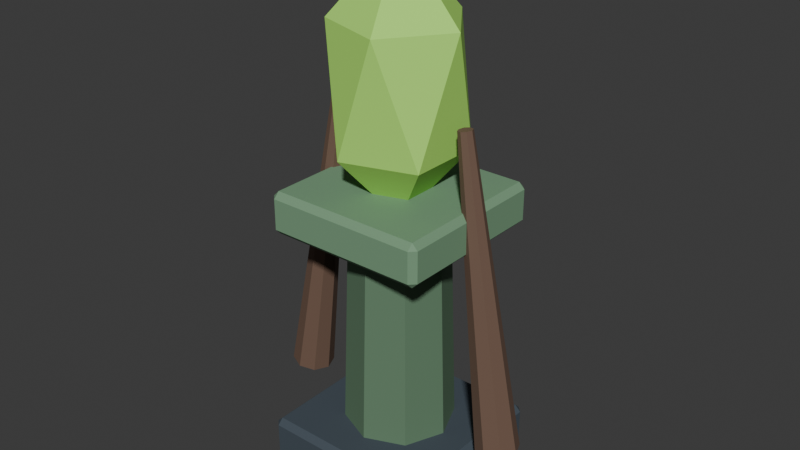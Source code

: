 # Source: SH10_L02_ForestShrine.blend  (saved by Blender 5.2.44; exported with 4.5.12 LTS)
import bpy
from mathutils import Matrix  # noqa: F401  (used for matrix-valued properties, if any)

bpy.ops.wm.read_factory_settings(use_empty=True)
scene = bpy.context.scene
scene.name = 'Scene'

# ---- collections
col_collection = bpy.data.collections.new('Collection'); scene.collection.children.link(col_collection)

# ---- materials (node trees are filled in below, after node groups)
mat_sh10_l02_forestshrine_dark = bpy.data.materials.new('SH10_L02_ForestShrine_Dark')
mat_sh10_l02_forestshrine_dark.diffuse_color = (0.055, 0.075, 0.095, 1.0)
mat_sh10_l02_forestshrine_slate = bpy.data.materials.new('SH10_L02_ForestShrine_Slate')
mat_sh10_l02_forestshrine_slate.diffuse_color = (0.12, 0.22, 0.13, 1.0)
mat_sh10_l02_forestshrine_edge = bpy.data.materials.new('SH10_L02_ForestShrine_Edge')
mat_sh10_l02_forestshrine_edge.diffuse_color = (0.18, 0.33, 0.195, 1.0)
mat_sh10_l02_forestshrine_soul = bpy.data.materials.new('SH10_L02_ForestShrine_Soul')
mat_sh10_l02_forestshrine_soul.diffuse_color = (0.45, 0.9, 0.15, 1.0)
mat_sh10_l02_forestshrine_wood = bpy.data.materials.new('SH10_L02_ForestShrine_Wood')
mat_sh10_l02_forestshrine_wood.diffuse_color = (0.16, 0.095, 0.065, 1.0)

# ---- material node trees
mat_sh10_l02_forestshrine_dark.use_nodes = True; mat_sh10_l02_forestshrine_dark.node_tree.nodes.clear()
_N = mat_sh10_l02_forestshrine_dark.node_tree.nodes; _L = mat_sh10_l02_forestshrine_dark.node_tree.links
n0 = _N.new('ShaderNodeBsdfPrincipled'); n0.name = 'Principled BSDF'; n0.location = (-200, 100)
n0.inputs[0].default_value = (0.055, 0.075, 0.095, 1.0)
n0.inputs[2].default_value = 0.8
n0.inputs[10].default_value = 0.005
n1 = _N.new('ShaderNodeOutputMaterial'); n1.name = 'Material Output'; n1.location = (200, 100)
_L.new(n0.outputs[0], n1.inputs[0])
n1.is_active_output = True
mat_sh10_l02_forestshrine_slate.use_nodes = True; mat_sh10_l02_forestshrine_slate.node_tree.nodes.clear()
_N = mat_sh10_l02_forestshrine_slate.node_tree.nodes; _L = mat_sh10_l02_forestshrine_slate.node_tree.links
n0 = _N.new('ShaderNodeBsdfPrincipled'); n0.name = 'Principled BSDF'; n0.location = (-200, 100)
n0.inputs[0].default_value = (0.12, 0.22, 0.13, 1.0)
n0.inputs[2].default_value = 0.8
n0.inputs[10].default_value = 0.005
n1 = _N.new('ShaderNodeOutputMaterial'); n1.name = 'Material Output'; n1.location = (200, 100)
_L.new(n0.outputs[0], n1.inputs[0])
n1.is_active_output = True
mat_sh10_l02_forestshrine_edge.use_nodes = True; mat_sh10_l02_forestshrine_edge.node_tree.nodes.clear()
_N = mat_sh10_l02_forestshrine_edge.node_tree.nodes; _L = mat_sh10_l02_forestshrine_edge.node_tree.links
n0 = _N.new('ShaderNodeBsdfPrincipled'); n0.name = 'Principled BSDF'; n0.location = (-200, 100)
n0.inputs[0].default_value = (0.18, 0.33, 0.195, 1.0)
n0.inputs[2].default_value = 0.8
n0.inputs[10].default_value = 0.005
n1 = _N.new('ShaderNodeOutputMaterial'); n1.name = 'Material Output'; n1.location = (200, 100)
_L.new(n0.outputs[0], n1.inputs[0])
n1.is_active_output = True
mat_sh10_l02_forestshrine_soul.use_nodes = True; mat_sh10_l02_forestshrine_soul.node_tree.nodes.clear()
_N = mat_sh10_l02_forestshrine_soul.node_tree.nodes; _L = mat_sh10_l02_forestshrine_soul.node_tree.links
n0 = _N.new('ShaderNodeBsdfPrincipled'); n0.name = 'Principled BSDF'; n0.location = (-200, 100)
n0.inputs[0].default_value = (0.45, 0.9, 0.15, 1.0)
n0.inputs[2].default_value = 0.8
n0.inputs[10].default_value = 0.005
n1 = _N.new('ShaderNodeOutputMaterial'); n1.name = 'Material Output'; n1.location = (200, 100)
_L.new(n0.outputs[0], n1.inputs[0])
n1.is_active_output = True
mat_sh10_l02_forestshrine_wood.use_nodes = True; mat_sh10_l02_forestshrine_wood.node_tree.nodes.clear()
_N = mat_sh10_l02_forestshrine_wood.node_tree.nodes; _L = mat_sh10_l02_forestshrine_wood.node_tree.links
n0 = _N.new('ShaderNodeBsdfPrincipled'); n0.name = 'Principled BSDF'; n0.location = (-200, 100)
n0.inputs[0].default_value = (0.16, 0.095, 0.065, 1.0)
n0.inputs[2].default_value = 0.8
n0.inputs[10].default_value = 0.005
n1 = _N.new('ShaderNodeOutputMaterial'); n1.name = 'Material Output'; n1.location = (200, 100)
_L.new(n0.outputs[0], n1.inputs[0])
n1.is_active_output = True

# ---- world
world_world = bpy.data.worlds.new('World'); scene.world = world_world
world_world.use_nodes = True; world_world.node_tree.nodes.clear()
_N = world_world.node_tree.nodes; _L = world_world.node_tree.links
n0 = _N.new('ShaderNodeOutputWorld'); n0.name = 'World Output'; n0.location = (200, 100)
n1 = _N.new('ShaderNodeBackground'); n1.name = 'Background'; n1.location = (-200, 100)
n1.inputs[0].default_value = (0.05088, 0.05088, 0.05088, 1.0)
_L.new(n1.outputs[0], n0.inputs[0])
n0.is_active_output = True
world_world.color = (0.05088, 0.05088, 0.05088)
world_world.sun_shadow_jitter_overblur = 0.0

# ---- meshes
me_cube_056 = bpy.data.meshes.new('Cube.056')
me_cube_056.from_pydata([(-0.35, -0.35, 0.0), (-0.35, -0.375, 0.025), (-0.375, -0.35, 0.025), (-0.35, -0.375, 0.215), (-0.35, -0.35, 0.24), (-0.375, -0.35, 0.215), (-0.35, 0.35, 0.0), (-0.375, 0.35, 0.025), (-0.35, 0.375, 0.025), (-0.35, 0.35, 0.24), (-0.35, 0.375, 0.215), (-0.375, 0.35, 0.215), (0.35, -0.35, 0.0), (0.375, -0.35, 0.025), (0.35, -0.375, 0.025), (0.35, -0.35, 0.24), (0.35, -0.375, 0.215), (0.375, -0.35, 0.215), (0.35, 0.35, 0.0), (0.35, 0.375, 0.025), (0.375, 0.35, 0.025), (0.35, 0.35, 0.24), (0.375, 0.35, 0.215), (0.35, 0.375, 0.215), (0.0, 0.24, -7.451e-09), (0.0, 0.2, 1.2), (0.1697, 0.1697, -7.451e-09), (0.1414, 0.1414, 1.2), (0.24, 0.0, -7.451e-09), (0.2, 0.0, 1.2), (0.1697, -0.1697, -7.451e-09), (0.1414, -0.1414, 1.2), (0.0, -0.24, -7.451e-09), (0.0, -0.2, 1.2), (-0.1697, -0.1697, -7.451e-09), (-0.1414, -0.1414, 1.2), (-0.24, 0.0, -7.451e-09), (-0.2, 0.0, 1.2), (-0.1697, 0.1697, -7.451e-09), (-0.1414, 0.1414, 1.2), (-0.325, -0.325, 1.11), (-0.325, -0.35, 1.135), (-0.35, -0.325, 1.135), (-0.325, -0.35, 1.265), (-0.325, -0.325, 1.29), (-0.35, -0.325, 1.265), (-0.325, 0.325, 1.11), (-0.35, 0.325, 1.135), (-0.325, 0.35, 1.135), (-0.325, 0.325, 1.29), (-0.325, 0.35, 1.265), (-0.35, 0.325, 1.265), (0.325, -0.325, 1.11), (0.35, -0.325, 1.135), (0.325, -0.35, 1.135), (0.325, -0.325, 1.29), (0.325, -0.35, 1.265), (0.35, -0.325, 1.265), (0.325, 0.325, 1.11), (0.325, 0.35, 1.135), (0.35, 0.325, 1.135), (0.325, 0.325, 1.29), (0.35, 0.325, 1.265), (0.325, 0.35, 1.265), (0.0, 0.0, 1.15), (0.2171, -0.1577, 1.454), (-0.08292, -0.2552, 1.454), (-0.2683, 0.0, 1.454), (-0.08292, 0.2552, 1.454), (0.2171, 0.1577, 1.454), (0.08292, -0.2552, 1.946), (-0.2171, -0.1577, 1.946), (-0.2171, 0.1577, 1.946), (0.08292, 0.2552, 1.946), (0.2683, 0.0, 1.946), (0.0, 0.0, 2.25), (-0.589, 3.728e-07, 0.3137), (-0.3297, -3.889e-07, 1.605), (-0.5629, 0.06364, 0.3097), (-0.321, 0.02121, 1.603), (-0.5, 0.09, 0.3), (-0.3, 0.03, 1.6), (-0.4371, 0.06364, 0.2903), (-0.279, 0.02121, 1.597), (-0.411, 3.97e-07, 0.2863), (-0.2703, -3.808e-07, 1.595), (-0.4371, -0.06364, 0.2903), (-0.279, -0.02121, 1.597), (-0.5, -0.09, 0.3), (-0.3, -0.03, 1.6), (-0.5629, -0.06364, 0.3097), (-0.321, -0.02121, 1.603), (0.589, 3.728e-07, 0.3137), (0.3297, -3.889e-07, 1.605), (0.5629, -0.06364, 0.3097), (0.321, -0.02121, 1.603), (0.5, -0.09, 0.3), (0.3, -0.03, 1.6), (0.4371, -0.06364, 0.2903), (0.279, -0.02121, 1.597), (0.411, 3.97e-07, 0.2863), (0.2703, -3.808e-07, 1.595), (0.4371, 0.06364, 0.2903), (0.279, 0.02121, 1.597), (0.5, 0.09, 0.3), (0.3, 0.03, 1.6), (0.5629, 0.06364, 0.3097), (0.321, 0.02121, 1.603)], [], [(0, 1, 2), (3, 4, 5), (6, 7, 8), (9, 10, 11), (12, 13, 14), (15, 16, 17), (18, 19, 20), (21, 22, 23), (6, 0, 2, 7), (1, 3, 5, 2), (4, 9, 11, 5), (10, 8, 7, 11), (18, 6, 8, 19), (9, 21, 23, 10), (22, 20, 19, 23), (12, 18, 20, 13), (21, 15, 17, 22), (16, 14, 13, 17), (0, 12, 14, 1), (15, 4, 3, 16), (6, 18, 12, 0), (2, 5, 11, 7), (14, 16, 3, 1), (21, 9, 4, 15), (8, 10, 23, 19), (20, 22, 17, 13), (24, 25, 27, 26), (26, 27, 29, 28), (28, 29, 31, 30), (30, 31, 33, 32), (32, 33, 35, 34), (34, 35, 37, 36), (27, 25, 39, 37, 35, 33, 31, 29), (36, 37, 39, 38), (38, 39, 25, 24), (24, 26, 28, 30, 32, 34, 36, 38), (40, 41, 42), (43, 44, 45), (46, 47, 48), (49, 50, 51), (52, 53, 54), (55, 56, 57), (58, 59, 60), (61, 62, 63), (46, 40, 42, 47), (41, 43, 45, 42), (44, 49, 51, 45), (50, 48, 47, 51), (58, 46, 48, 59), (49, 61, 63, 50), (62, 60, 59, 63), (52, 58, 60, 53), (61, 55, 57, 62), (56, 54, 53, 57), (40, 52, 54, 41), (55, 44, 43, 56), (46, 58, 52, 40), (42, 45, 51, 47), (54, 56, 43, 41), (61, 49, 44, 55), (48, 50, 63, 59), (60, 62, 57, 53), (64, 65, 66), (65, 64, 69), (64, 66, 67), (64, 67, 68), (64, 68, 69), (65, 69, 74), (66, 65, 70), (67, 66, 71), (68, 67, 72), (69, 68, 73), (65, 74, 70), (66, 70, 71), (67, 71, 72), (68, 72, 73), (69, 73, 74), (70, 74, 75), (71, 70, 75), (72, 71, 75), (73, 72, 75), (74, 73, 75), (76, 77, 79, 78), (78, 79, 81, 80), (80, 81, 83, 82), (82, 83, 85, 84), (84, 85, 87, 86), (86, 87, 89, 88), (79, 77, 91, 89, 87, 85, 83, 81), (88, 89, 91, 90), (90, 91, 77, 76), (76, 78, 80, 82, 84, 86, 88, 90), (92, 93, 95, 94), (94, 95, 97, 96), (96, 97, 99, 98), (98, 99, 101, 100), (100, 101, 103, 102), (102, 103, 105, 104), (95, 93, 107, 105, 103, 101, 99, 97), (104, 105, 107, 106), (106, 107, 93, 92), (92, 94, 96, 98, 100, 102, 104, 106)])
me_cube_056.polygons.foreach_set('material_index', [0, 0, 0, 0, 0, 0, 0, 0, 0, 0, 0, 0, 0, 0, 0, 0, 0, 0, 0, 0, 0, 0, 0, 0, 0, 0, 1, 1, 1, 1, 1, 1, 1, 1, 1, 1, 2, 2, 2, 2, 2, 2, 2, 2, 2, 2, 2, 2, 2, 2, 2, 2, 2, 2, 2, 2, 2, 2, 2, 2, 2, 2, 3, 3, 3, 3, 3, 3, 3, 3, 3, 3, 3, 3, 3, 3, 3, 3, 3, 3, 3, 3, 4, 4, 4, 4, 4, 4, 4, 4, 4, 4, 4, 4, 4, 4, 4, 4, 4, 4, 4, 4])
_uv = me_cube_056.uv_layers.new(name='UVMap')
_uv.uv.foreach_set('vector', [0.7451, 0.1684, 0.7529, 0.163, 0.7529, 0.1742, 0.8134, 0.163, 0.8215, 0.1684, 0.8134, 0.1742, 0.3176, 0.7461, 0.3254, 0.7402, 0.3254, 0.7515, 0.394, 0.7461, 0.3859, 0.7515, 0.3859, 0.7402, 0.007967, 0.231, 0.007967, 0.239, 1.551e-09, 0.231, 0.6114, 0.6145, 0.6193, 0.6065, 0.6194, 0.6145, 0.231, 0.231, 0.239, 0.231, 0.231, 0.239, 0.6114, 0.8376, 0.6194, 0.8376, 0.6193, 0.8455, 0.231, 0.007967, 0.007967, 0.007967, 0.007967, 6.015e-10, 0.231, 1.744e-08, 0.7529, 0.163, 0.8134, 0.163, 0.8134, 0.1742, 0.7529, 0.1742, 0.247, 0.007967, 0.247, 0.231, 0.239, 0.231, 0.239, 0.007967, 0.3859, 0.7515, 0.3254, 0.7515, 0.3254, 0.7402, 0.3859, 0.7402, 0.231, 0.231, 0.231, 0.007967, 0.239, 0.007967, 0.239, 0.231, 0.247, 0.231, 0.47, 0.231, 0.47, 0.239, 0.247, 0.239, 0.6194, 0.8376, 0.68, 0.8376, 0.6799, 0.8455, 0.6193, 0.8455, 0.007967, 0.231, 0.231, 0.231, 0.231, 0.239, 0.007967, 0.239, 0.6114, 0.8376, 0.6114, 0.6145, 0.6194, 0.6145, 0.6194, 0.8376, 0.6193, 0.6065, 0.6799, 0.6065, 0.68, 0.6145, 0.6194, 0.6145, 0.007967, 0.007967, 0.007967, 0.231, 1.551e-09, 0.231, 1.839e-08, 0.007967, 0.47, 0.007967, 0.247, 0.007967, 0.247, 0.0, 0.47, 0.0, 0.231, 0.007967, 0.231, 0.231, 0.007967, 0.231, 0.007967, 0.007967, 0.7529, 0.1742, 0.8134, 0.1742, 0.8174, 0.3265, 0.7568, 0.3265, 0.7566, -1.375e-10, 0.8171, -4.707e-09, 0.8134, 0.163, 0.7529, 0.163, 0.47, 0.231, 0.247, 0.231, 0.247, 0.007967, 0.47, 0.007967, 0.3254, 0.7515, 0.3859, 0.7515, 0.3896, 0.9145, 0.3291, 0.9145, 0.68, 0.8376, 0.6194, 0.8376, 0.6194, 0.6145, 0.68, 0.6145, 0.5781, 0.3835, 0.5729, 0.0008942, 0.5931, 9.143e-09, 0.6024, 0.3824, 0.6931, 0.766, 0.7021, 0.3835, 0.7472, 0.3837, 0.7472, 0.7663, 0.7472, 0.7663, 0.7472, 0.3837, 0.7923, 0.3835, 0.8013, 0.766, 0.3176, 0.6214, 0.3268, 0.239, 0.347, 0.2399, 0.3418, 0.6225, 0.3418, 0.6225, 0.347, 0.2399, 0.3927, 0.2399, 0.3966, 0.6225, 0.3966, 0.6225, 0.3927, 0.2399, 0.4371, 0.239, 0.4499, 0.6214, 0.3521, 0.7402, 0.3176, 0.7058, 0.3176, 0.657, 0.3521, 0.6225, 0.4008, 0.6225, 0.4353, 0.657, 0.4353, 0.7058, 0.4008, 0.7402, 0.47, 0.3824, 0.4828, 2.793e-08, 0.5272, 0.0008942, 0.5233, 0.3835, 0.5233, 0.3835, 0.5272, 0.0008942, 0.5729, 0.0008942, 0.5781, 0.3835, 0.47, 0.7065, 0.47, 0.6479, 0.5114, 0.6065, 0.57, 0.6065, 0.6114, 0.6479, 0.6114, 0.7065, 0.57, 0.7479, 0.5114, 0.7479, 0.8215, 0.1568, 0.8293, 0.1513, 0.8293, 0.1626, 0.8708, 0.1513, 0.8789, 0.1568, 0.8708, 0.1626, 0.394, 0.7461, 0.4019, 0.7402, 0.4018, 0.7515, 0.4514, 0.7461, 0.4433, 0.7515, 0.4433, 0.7402, 0.478, 0.5986, 0.478, 0.6065, 0.47, 0.5986, 0.8789, 0.007967, 0.8868, 4.738e-10, 0.8869, 0.007967, 0.6851, 0.5986, 0.6931, 0.5986, 0.6851, 0.6065, 0.8789, 0.2151, 0.8869, 0.2151, 0.8868, 0.2231, 0.6851, 0.3914, 0.478, 0.3914, 0.478, 0.3835, 0.6851, 0.3835, 0.8293, 0.1513, 0.8708, 0.1513, 0.8708, 0.1626, 0.8293, 0.1626, 0.1104, 0.5939, 0.1104, 0.8011, 0.1025, 0.8011, 0.1025, 0.5939, 0.4433, 0.7515, 0.4018, 0.7515, 0.4019, 0.7402, 0.4433, 0.7402, 0.6851, 0.5986, 0.6851, 0.3914, 0.6931, 0.3914, 0.6931, 0.5986, 0.1104, 0.8011, 0.3176, 0.8011, 0.3176, 0.809, 0.1104, 0.809, 0.8869, 0.2151, 0.9284, 0.2151, 0.9282, 0.2231, 0.8868, 0.2231, 0.478, 0.5986, 0.6851, 0.5986, 0.6851, 0.6065, 0.478, 0.6065, 0.8789, 0.2151, 0.8789, 0.007967, 0.8869, 0.007967, 0.8869, 0.2151, 0.8868, 4.738e-10, 0.9282, 3.601e-09, 0.9284, 0.007967, 0.8869, 0.007967, 0.478, 0.3914, 0.478, 0.5986, 0.47, 0.5986, 0.47, 0.3914, 0.3176, 0.5939, 0.1104, 0.5939, 0.1104, 0.586, 0.3176, 0.586, 0.6851, 0.3914, 0.6851, 0.5986, 0.478, 0.5986, 0.478, 0.3914, 0.8293, 0.1626, 0.8708, 0.1626, 0.8744, 0.304, 0.833, 0.304, 0.8328, -5.89e-09, 0.8742, -9.017e-09, 0.8708, 0.1513, 0.8293, 0.1513, 0.3176, 0.8011, 0.1104, 0.8011, 0.1104, 0.5939, 0.3176, 0.5939, 0.4018, 0.7515, 0.4433, 0.7515, 0.4467, 0.9028, 0.4053, 0.9028, 0.9284, 0.2151, 0.8869, 0.2151, 0.8869, 0.007967, 0.9284, 0.007967, 0.47, 0.8334, 0.47, 0.7479, 0.5514, 0.8069, 0.1596, 0.4791, 0.1288, 0.5829, 0.06095, 0.4986, 0.2691, 0.586, 0.2199, 0.497, 0.3176, 0.4827, 0.6857, 0.3404, 0.6024, 0.2625, 0.6983, 0.2395, 0.7623, 0.8166, 0.6931, 0.8668, 0.6931, 0.7663, 0.1596, 0.4791, 0.06095, 0.4986, 0.07995, 0.3353, 0.2199, 0.497, 0.1715, 0.5017, 0.1596, 0.3464, 0.3176, 0.4827, 0.2199, 0.497, 0.2499, 0.3346, 0.6983, 0.2395, 0.6024, 0.2625, 0.6101, 0.09991, 0.7451, 0.2259, 0.6983, 0.2395, 0.6983, 0.07724, 0.1596, 0.4791, 0.07995, 0.3353, 0.1596, 0.3187, 0.2199, 0.497, 0.1596, 0.3464, 0.2499, 0.3346, 0.3176, 0.4827, 0.2499, 0.3346, 0.3176, 0.3232, 0.6983, 0.2395, 0.6101, 0.09991, 0.6983, 0.07724, 0.06095, 0.4986, 2.701e-08, 0.3502, 0.07995, 0.3353, 0.1596, 0.3187, 0.07995, 0.3353, 0.06095, 0.239, 0.2499, 0.3346, 0.1596, 0.3464, 0.2199, 0.239, 0.8013, 0.9034, 0.8013, 0.8029, 0.8704, 0.8532, 0.6983, 0.07724, 0.6101, 0.09991, 0.6024, -2.426e-09, 0.07995, 0.3353, 2.701e-08, 0.3502, 0.06095, 0.239, 0.9503, 0.8009, 0.952, 0.3839, 0.9586, 0.3835, 0.9702, 0.7996, 0.9702, 0.7996, 0.9586, 0.3835, 0.9655, 0.3835, 0.9908, 0.7996, 0.9908, 0.7996, 0.9655, 0.3835, 0.9685, 0.3839, 1.0, 0.8009, 1.412e-09, 0.9978, 0.02703, 0.5829, 0.03377, 0.5836, 0.02022, 0.9998, 0.02022, 0.9998, 0.03377, 0.5836, 0.04054, 0.5833, 0.04054, 0.9991, 0.9006, 0.8009, 0.9321, 0.3839, 0.9351, 0.3835, 0.9098, 0.7996, 0.455, 0.2566, 0.4499, 0.2514, 0.4499, 0.2441, 0.455, 0.239, 0.4623, 0.2391, 0.4674, 0.2443, 0.4674, 0.2516, 0.4623, 0.2567, 0.9098, 0.7996, 0.9351, 0.3835, 0.942, 0.3835, 0.9304, 0.7996, 0.9304, 0.7996, 0.942, 0.3835, 0.9487, 0.3839, 0.9503, 0.8009, 0.6038, 0.7851, 0.5885, 0.8008, 0.5667, 0.8009, 0.5514, 0.7856, 0.5514, 0.7637, 0.5667, 0.748, 0.5885, 0.7479, 0.6038, 0.7632, 0.06082, 0.9954, 0.06082, 0.5829, 0.06758, 0.5833, 0.0811, 0.9966, 0.8013, 0.7984, 0.8344, 0.3835, 0.8374, 0.3844, 0.8104, 0.8013, 0.8104, 0.8013, 0.8374, 0.3844, 0.8443, 0.385, 0.831, 0.8029, 0.831, 0.8029, 0.8443, 0.385, 0.8509, 0.3848, 0.8509, 0.8024, 0.8509, 0.8024, 0.8509, 0.3848, 0.8576, 0.385, 0.8709, 0.8029, 0.8709, 0.8029, 0.8576, 0.385, 0.8644, 0.3844, 0.8914, 0.8013, 0.4674, 0.2618, 0.4674, 0.2691, 0.4623, 0.2743, 0.455, 0.2744, 0.4499, 0.2693, 0.4499, 0.262, 0.455, 0.2568, 0.4623, 0.2567, 0.8914, 0.8013, 0.8644, 0.3844, 0.8675, 0.3835, 0.9006, 0.7984, 0.04054, 0.9966, 0.05406, 0.5833, 0.06082, 0.5829, 0.06082, 0.9954, 0.7451, 0.3423, 0.7604, 0.3267, 0.7822, 0.3265, 0.7975, 0.3419, 0.7975, 0.3638, 0.7822, 0.3795, 0.7604, 0.3796, 0.7451, 0.3643])
me_cube_056.materials.append(mat_sh10_l02_forestshrine_dark)
me_cube_056.materials.append(mat_sh10_l02_forestshrine_slate)
me_cube_056.materials.append(mat_sh10_l02_forestshrine_edge)
me_cube_056.materials.append(mat_sh10_l02_forestshrine_soul)
me_cube_056.materials.append(mat_sh10_l02_forestshrine_wood)
me_cube_056.update()

# ---- objects
ob_sh10_l02_forestshrine = bpy.data.objects.new('SH10_L02_ForestShrine', me_cube_056)

# ---- transforms, parenting, visibility, modifiers, constraints
ob_sh10_l02_forestshrine.location = (0.0, 0.0, 0.0)

# ---- collection membership
col_collection.objects.link(ob_sh10_l02_forestshrine)

# ---- scene / render settings (as saved in the file)
scene.frame_start = 1; scene.frame_end = 25; scene.frame_set(1)
scene.render.engine = 'BLENDER_EEVEE_NEXT'
scene.render.bake_bias = 0.0
scene.render.bake_samples = 0
scene.render.compositor_device = 'GPU'
scene.eevee.use_volume_custom_range = False
scene.eevee.fast_gi_thickness_near = 0.1
scene.eevee.fast_gi_thickness_far = 0.0
scene.eevee.ray_tracing_options.screen_trace_thickness = 0.1
bpy.context.view_layer.update()

# ---- added for rendering (the .blend has no active camera and no usable light): camera, sun
cam_auto = bpy.data.cameras.new('AutoCamera')
cam_auto.lens = 50.0
cam_auto.sensor_width = 36.0
cam_auto.clip_end = 1000.0
ob_auto_camera = bpy.data.objects.new('AutoCamera', cam_auto)
scene.collection.objects.link(ob_auto_camera)
ob_auto_camera.location = (2.45009, -2.94011, 3.08507)
ob_auto_camera.rotation_euler = (1.09748, -7.21219e-08, 0.694738)
scene.camera = ob_auto_camera
light_auto_sun = bpy.data.lights.new('AutoSun', 'SUN')
light_auto_sun.energy = 3.0
light_auto_sun.angle = 0.0523599
ob_auto_sun = bpy.data.objects.new('AutoSun', light_auto_sun)
scene.collection.objects.link(ob_auto_sun)
ob_auto_sun.rotation_euler = (0.872665, 0.174533, 0.523599)
bpy.context.view_layer.update()
